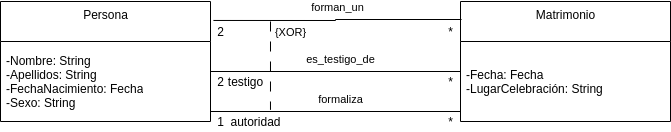

The diagram above was exported from draw.io. Its source (the exported page's mxGraphModel, read from the mxfile embedded in the PNG):
<mxGraphModel dx="948" dy="545" grid="1" gridSize="10" guides="1" tooltips="1" connect="1" arrows="1" fold="1" page="1" pageScale="1" pageWidth="850" pageHeight="1100" math="0" shadow="0">
  <root>
    <mxCell id="0" />
    <mxCell id="1" parent="0" />
    <mxCell id="NaW7hmfVB_x-az3tS4ZZ-2" value="Persona" style="swimlane;fontStyle=0;align=center;verticalAlign=top;childLayout=stackLayout;horizontal=1;startSize=40;horizontalStack=0;resizeParent=1;resizeParentMax=0;resizeLast=0;collapsible=0;marginBottom=0;html=1;" parent="1" vertex="1">
      <mxGeometry x="190" y="380" width="210" height="120" as="geometry" />
    </mxCell>
    <mxCell id="NaW7hmfVB_x-az3tS4ZZ-3" value="-Nombre: String&lt;br&gt;-Apellidos: String&lt;br&gt;-FechaNacimiento: Fecha&lt;br&gt;-Sexo: String" style="text;html=1;strokeColor=none;fillColor=none;align=left;verticalAlign=middle;spacingLeft=4;spacingRight=4;overflow=hidden;rotatable=0;points=[[0,0.5],[1,0.5]];portConstraint=eastwest;" parent="NaW7hmfVB_x-az3tS4ZZ-2" vertex="1">
      <mxGeometry y="40" width="210" height="80" as="geometry" />
    </mxCell>
    <mxCell id="NaW7hmfVB_x-az3tS4ZZ-4" value="Matrimonio" style="swimlane;fontStyle=0;align=center;verticalAlign=top;childLayout=stackLayout;horizontal=1;startSize=40;horizontalStack=0;resizeParent=1;resizeParentMax=0;resizeLast=0;collapsible=0;marginBottom=0;html=1;" parent="1" vertex="1">
      <mxGeometry x="650" y="380" width="210" height="120" as="geometry" />
    </mxCell>
    <mxCell id="NaW7hmfVB_x-az3tS4ZZ-5" value="-Fecha: Fecha&lt;br&gt;-LugarCelebración: String" style="text;html=1;strokeColor=none;fillColor=none;align=left;verticalAlign=middle;spacingLeft=4;spacingRight=4;overflow=hidden;rotatable=0;points=[[0,0.5],[1,0.5]];portConstraint=eastwest;" parent="NaW7hmfVB_x-az3tS4ZZ-4" vertex="1">
      <mxGeometry y="40" width="210" height="80" as="geometry" />
    </mxCell>
    <mxCell id="NaW7hmfVB_x-az3tS4ZZ-6" value="forman_un" style="endArrow=none;html=1;endSize=12;startArrow=none;startSize=14;startFill=0;edgeStyle=orthogonalEdgeStyle;align=center;verticalAlign=bottom;endFill=0;rounded=0;exitX=1.014;exitY=0.158;exitDx=0;exitDy=0;exitPerimeter=0;entryX=0.005;entryY=0.15;entryDx=0;entryDy=0;entryPerimeter=0;" parent="1" source="NaW7hmfVB_x-az3tS4ZZ-2" target="NaW7hmfVB_x-az3tS4ZZ-4" edge="1">
      <mxGeometry y="3" relative="1" as="geometry">
        <mxPoint x="420" y="400" as="sourcePoint" />
        <mxPoint x="580" y="400" as="targetPoint" />
      </mxGeometry>
    </mxCell>
    <mxCell id="NaW7hmfVB_x-az3tS4ZZ-7" value="2" style="text;html=1;align=center;verticalAlign=middle;resizable=0;points=[];autosize=1;strokeColor=none;fillColor=none;" parent="1" vertex="1">
      <mxGeometry x="400" y="400" width="20" height="20" as="geometry" />
    </mxCell>
    <mxCell id="NaW7hmfVB_x-az3tS4ZZ-8" value="*" style="text;html=1;align=center;verticalAlign=middle;resizable=0;points=[];autosize=1;strokeColor=none;fillColor=none;" parent="1" vertex="1">
      <mxGeometry x="630" y="400" width="20" height="20" as="geometry" />
    </mxCell>
    <mxCell id="NaW7hmfVB_x-az3tS4ZZ-9" value="es_testigo_de" style="endArrow=none;html=1;endSize=12;startArrow=none;startSize=14;startFill=0;edgeStyle=orthogonalEdgeStyle;align=center;verticalAlign=bottom;endFill=0;rounded=0;" parent="1" source="NaW7hmfVB_x-az3tS4ZZ-3" edge="1">
      <mxGeometry y="3" relative="1" as="geometry">
        <mxPoint x="401.84000000000003" y="460.96000000000004" as="sourcePoint" />
        <mxPoint x="650" y="440" as="targetPoint" />
        <Array as="points">
          <mxPoint x="650" y="450" />
        </Array>
      </mxGeometry>
    </mxCell>
    <mxCell id="NaW7hmfVB_x-az3tS4ZZ-10" value="*" style="text;html=1;align=center;verticalAlign=middle;resizable=0;points=[];autosize=1;strokeColor=none;fillColor=none;" parent="1" vertex="1">
      <mxGeometry x="630" y="450" width="20" height="20" as="geometry" />
    </mxCell>
    <mxCell id="NaW7hmfVB_x-az3tS4ZZ-11" value="2" style="text;html=1;align=center;verticalAlign=middle;resizable=0;points=[];autosize=1;strokeColor=none;fillColor=none;" parent="1" vertex="1">
      <mxGeometry x="400" y="450" width="20" height="20" as="geometry" />
    </mxCell>
    <mxCell id="NaW7hmfVB_x-az3tS4ZZ-12" value="formaliza" style="endArrow=none;html=1;endSize=12;startArrow=none;startSize=14;startFill=0;edgeStyle=orthogonalEdgeStyle;align=center;verticalAlign=bottom;endFill=0;rounded=0;" parent="1" edge="1">
      <mxGeometry y="3" relative="1" as="geometry">
        <mxPoint x="400" y="490" as="sourcePoint" />
        <mxPoint x="650" y="480" as="targetPoint" />
        <Array as="points">
          <mxPoint x="650" y="490" />
        </Array>
      </mxGeometry>
    </mxCell>
    <mxCell id="NaW7hmfVB_x-az3tS4ZZ-13" value="*" style="text;html=1;align=center;verticalAlign=middle;resizable=0;points=[];autosize=1;strokeColor=none;fillColor=none;" parent="1" vertex="1">
      <mxGeometry x="630" y="490" width="20" height="20" as="geometry" />
    </mxCell>
    <mxCell id="NaW7hmfVB_x-az3tS4ZZ-14" value="1" style="text;html=1;align=center;verticalAlign=middle;resizable=0;points=[];autosize=1;strokeColor=none;fillColor=none;" parent="1" vertex="1">
      <mxGeometry x="400" y="490" width="20" height="20" as="geometry" />
    </mxCell>
    <mxCell id="NaW7hmfVB_x-az3tS4ZZ-15" value="testigo" style="text;html=1;align=center;verticalAlign=middle;resizable=0;points=[];autosize=1;strokeColor=none;fillColor=none;" parent="1" vertex="1">
      <mxGeometry x="410" y="450" width="50" height="20" as="geometry" />
    </mxCell>
    <mxCell id="NaW7hmfVB_x-az3tS4ZZ-16" value="autoridad" style="text;html=1;align=center;verticalAlign=middle;resizable=0;points=[];autosize=1;strokeColor=none;fillColor=none;" parent="1" vertex="1">
      <mxGeometry x="410" y="490" width="70" height="20" as="geometry" />
    </mxCell>
    <mxCell id="In58WikVZzK149QZIHiU-1" value="{XOR}" style="endArrow=none;startArrow=none;endFill=0;startFill=0;endSize=8;html=1;verticalAlign=bottom;dashed=1;labelBackgroundColor=none;dashPattern=10 10;rounded=0;edgeStyle=orthogonalEdgeStyle;entryX=0.714;entryY=-0.083;entryDx=0;entryDy=0;entryPerimeter=0;" edge="1" parent="1" target="NaW7hmfVB_x-az3tS4ZZ-16">
      <mxGeometry x="-0.5473" y="20" width="160" relative="1" as="geometry">
        <mxPoint x="460" y="400" as="sourcePoint" />
        <mxPoint x="460" y="480" as="targetPoint" />
        <mxPoint as="offset" />
      </mxGeometry>
    </mxCell>
  </root>
</mxGraphModel>